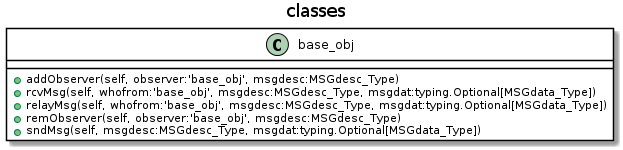

The diagram above was rendered by PlantUML. Its source (embedded in the PNG):
@startuml

skinparam class {
    BackgroundColor White
    ArrowColor Grey
    BorderColor Black
}
title classes 
class base_obj {
    +addObserver(self, observer:'base_obj', msgdesc:MSGdesc_Type)
    +rcvMsg(self, whofrom:'base_obj', msgdesc:MSGdesc_Type, msgdat:typing.Optional[MSGdata_Type])
    +relayMsg(self, whofrom:'base_obj', msgdesc:MSGdesc_Type, msgdat:typing.Optional[MSGdata_Type])
    +remObserver(self, observer:'base_obj', msgdesc:MSGdesc_Type)
    +sndMsg(self, msgdesc:MSGdesc_Type, msgdat:typing.Optional[MSGdata_Type])
}


@enduml